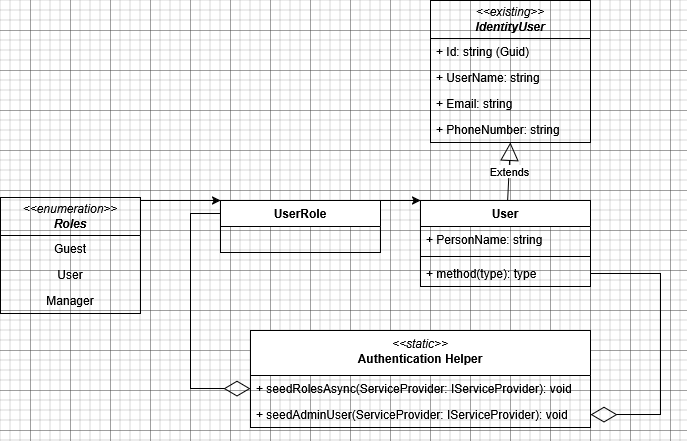

The diagram above was exported from draw.io. Its source (the exported page's mxGraphModel, read from the mxfile embedded in the PNG):
<mxGraphModel dx="1050" dy="530" grid="1" gridSize="10" guides="1" tooltips="1" connect="1" arrows="1" fold="1" page="1" pageScale="1" pageWidth="1169" pageHeight="827" math="0" shadow="0">
  <root>
    <mxCell id="0" />
    <mxCell id="1" parent="0" />
    <mxCell id="y6OMI2oejYzi7_EDzeA6-1" value="&lt;i&gt;&amp;lt;&amp;lt;existing&amp;gt;&amp;gt;&lt;br&gt;&lt;b&gt;IdentityUser&lt;/b&gt;&lt;/i&gt;" style="swimlane;fontStyle=0;childLayout=stackLayout;horizontal=1;startSize=38;fillColor=none;horizontalStack=0;resizeParent=1;resizeParentMax=0;resizeLast=0;collapsible=1;marginBottom=0;whiteSpace=wrap;html=1;textShadow=0;" vertex="1" parent="1">
      <mxGeometry x="680" y="10" width="160" height="142" as="geometry" />
    </mxCell>
    <mxCell id="y6OMI2oejYzi7_EDzeA6-2" value="+ Id: string (Guid)" style="text;strokeColor=none;fillColor=none;align=left;verticalAlign=top;spacingLeft=4;spacingRight=4;overflow=hidden;rotatable=0;points=[[0,0.5],[1,0.5]];portConstraint=eastwest;whiteSpace=wrap;html=1;" vertex="1" parent="y6OMI2oejYzi7_EDzeA6-1">
      <mxGeometry y="38" width="160" height="26" as="geometry" />
    </mxCell>
    <mxCell id="y6OMI2oejYzi7_EDzeA6-3" value="+ UserName: string" style="text;strokeColor=none;fillColor=none;align=left;verticalAlign=top;spacingLeft=4;spacingRight=4;overflow=hidden;rotatable=0;points=[[0,0.5],[1,0.5]];portConstraint=eastwest;whiteSpace=wrap;html=1;" vertex="1" parent="y6OMI2oejYzi7_EDzeA6-1">
      <mxGeometry y="64" width="160" height="26" as="geometry" />
    </mxCell>
    <mxCell id="y6OMI2oejYzi7_EDzeA6-4" value="+ Email: string" style="text;strokeColor=none;fillColor=none;align=left;verticalAlign=top;spacingLeft=4;spacingRight=4;overflow=hidden;rotatable=0;points=[[0,0.5],[1,0.5]];portConstraint=eastwest;whiteSpace=wrap;html=1;" vertex="1" parent="y6OMI2oejYzi7_EDzeA6-1">
      <mxGeometry y="90" width="160" height="26" as="geometry" />
    </mxCell>
    <mxCell id="y6OMI2oejYzi7_EDzeA6-5" value="+ PhoneNumber: string" style="text;strokeColor=none;fillColor=none;align=left;verticalAlign=top;spacingLeft=4;spacingRight=4;overflow=hidden;rotatable=0;points=[[0,0.5],[1,0.5]];portConstraint=eastwest;whiteSpace=wrap;html=1;" vertex="1" parent="y6OMI2oejYzi7_EDzeA6-1">
      <mxGeometry y="116" width="160" height="26" as="geometry" />
    </mxCell>
    <mxCell id="y6OMI2oejYzi7_EDzeA6-6" value="&lt;i&gt;&lt;span style=&quot;font-weight: normal;&quot;&gt;&amp;lt;&amp;lt;static&amp;gt;&amp;gt;&lt;/span&gt;&lt;/i&gt;&lt;div&gt;Authentication Helper&lt;/div&gt;" style="swimlane;fontStyle=1;align=center;verticalAlign=top;childLayout=stackLayout;horizontal=1;startSize=45;horizontalStack=0;resizeParent=1;resizeParentMax=0;resizeLast=0;collapsible=1;marginBottom=0;whiteSpace=wrap;html=1;" vertex="1" parent="1">
      <mxGeometry x="500" y="340" width="340" height="97" as="geometry" />
    </mxCell>
    <mxCell id="y6OMI2oejYzi7_EDzeA6-7" value="+ seedRolesAsync(ServiceProvider: IServiceProvider): void" style="text;strokeColor=none;fillColor=none;align=left;verticalAlign=top;spacingLeft=4;spacingRight=4;overflow=hidden;rotatable=0;points=[[0,0.5],[1,0.5]];portConstraint=eastwest;whiteSpace=wrap;html=1;" vertex="1" parent="y6OMI2oejYzi7_EDzeA6-6">
      <mxGeometry y="45" width="340" height="26" as="geometry" />
    </mxCell>
    <mxCell id="y6OMI2oejYzi7_EDzeA6-8" value="+ seedAdminUser(ServiceProvider: IServiceProvider): void" style="text;strokeColor=none;fillColor=none;align=left;verticalAlign=top;spacingLeft=4;spacingRight=4;overflow=hidden;rotatable=0;points=[[0,0.5],[1,0.5]];portConstraint=eastwest;whiteSpace=wrap;html=1;" vertex="1" parent="y6OMI2oejYzi7_EDzeA6-6">
      <mxGeometry y="71" width="340" height="26" as="geometry" />
    </mxCell>
    <mxCell id="y6OMI2oejYzi7_EDzeA6-9" value="User" style="swimlane;fontStyle=1;align=center;verticalAlign=top;childLayout=stackLayout;horizontal=1;startSize=26;horizontalStack=0;resizeParent=1;resizeParentMax=0;resizeLast=0;collapsible=1;marginBottom=0;whiteSpace=wrap;html=1;" vertex="1" parent="1">
      <mxGeometry x="670" y="210" width="170" height="86" as="geometry" />
    </mxCell>
    <mxCell id="y6OMI2oejYzi7_EDzeA6-10" value="+ PersonName: string" style="text;strokeColor=none;fillColor=none;align=left;verticalAlign=top;spacingLeft=4;spacingRight=4;overflow=hidden;rotatable=0;points=[[0,0.5],[1,0.5]];portConstraint=eastwest;whiteSpace=wrap;html=1;" vertex="1" parent="y6OMI2oejYzi7_EDzeA6-9">
      <mxGeometry y="26" width="170" height="26" as="geometry" />
    </mxCell>
    <mxCell id="y6OMI2oejYzi7_EDzeA6-11" value="" style="line;strokeWidth=1;fillColor=none;align=left;verticalAlign=middle;spacingTop=-1;spacingLeft=3;spacingRight=3;rotatable=0;labelPosition=right;points=[];portConstraint=eastwest;strokeColor=inherit;" vertex="1" parent="y6OMI2oejYzi7_EDzeA6-9">
      <mxGeometry y="52" width="170" height="8" as="geometry" />
    </mxCell>
    <mxCell id="y6OMI2oejYzi7_EDzeA6-12" value="+ method(type): type" style="text;strokeColor=none;fillColor=none;align=left;verticalAlign=top;spacingLeft=4;spacingRight=4;overflow=hidden;rotatable=0;points=[[0,0.5],[1,0.5]];portConstraint=eastwest;whiteSpace=wrap;html=1;" vertex="1" parent="y6OMI2oejYzi7_EDzeA6-9">
      <mxGeometry y="60" width="170" height="26" as="geometry" />
    </mxCell>
    <mxCell id="y6OMI2oejYzi7_EDzeA6-13" style="edgeStyle=orthogonalEdgeStyle;rounded=0;orthogonalLoop=1;jettySize=auto;html=1;exitX=1;exitY=0;exitDx=0;exitDy=0;entryX=0;entryY=0;entryDx=0;entryDy=0;" edge="1" parent="1" source="y6OMI2oejYzi7_EDzeA6-14" target="y6OMI2oejYzi7_EDzeA6-9">
      <mxGeometry relative="1" as="geometry">
        <Array as="points">
          <mxPoint x="650" y="210" />
          <mxPoint x="650" y="210" />
        </Array>
      </mxGeometry>
    </mxCell>
    <mxCell id="y6OMI2oejYzi7_EDzeA6-14" value="UserRole" style="swimlane;fontStyle=1;align=center;verticalAlign=top;childLayout=stackLayout;horizontal=1;startSize=26;horizontalStack=0;resizeParent=1;resizeParentMax=0;resizeLast=0;collapsible=1;marginBottom=0;whiteSpace=wrap;html=1;" vertex="1" parent="1">
      <mxGeometry x="470" y="210" width="160" height="52" as="geometry" />
    </mxCell>
    <mxCell id="y6OMI2oejYzi7_EDzeA6-15" style="edgeStyle=orthogonalEdgeStyle;rounded=0;orthogonalLoop=1;jettySize=auto;html=1;exitX=1;exitY=0;exitDx=0;exitDy=0;entryX=0;entryY=0;entryDx=0;entryDy=0;" edge="1" parent="1" source="y6OMI2oejYzi7_EDzeA6-16" target="y6OMI2oejYzi7_EDzeA6-14">
      <mxGeometry relative="1" as="geometry">
        <Array as="points">
          <mxPoint x="460" y="210" />
          <mxPoint x="460" y="210" />
        </Array>
      </mxGeometry>
    </mxCell>
    <mxCell id="y6OMI2oejYzi7_EDzeA6-16" value="&lt;i&gt;&amp;lt;&amp;lt;enumeration&amp;gt;&amp;gt;&lt;br&gt;&lt;b&gt;Roles&lt;/b&gt;&lt;/i&gt;" style="swimlane;fontStyle=0;childLayout=stackLayout;horizontal=1;startSize=38;fillColor=none;horizontalStack=0;resizeParent=1;resizeParentMax=0;resizeLast=0;collapsible=1;marginBottom=0;whiteSpace=wrap;html=1;textShadow=0;" vertex="1" parent="1">
      <mxGeometry x="250" y="207" width="140" height="116" as="geometry" />
    </mxCell>
    <mxCell id="y6OMI2oejYzi7_EDzeA6-17" value="Guest" style="text;strokeColor=none;fillColor=none;align=center;verticalAlign=top;spacingLeft=4;spacingRight=4;overflow=hidden;rotatable=0;points=[[0,0.5],[1,0.5]];portConstraint=eastwest;whiteSpace=wrap;html=1;" vertex="1" parent="y6OMI2oejYzi7_EDzeA6-16">
      <mxGeometry y="38" width="140" height="26" as="geometry" />
    </mxCell>
    <mxCell id="y6OMI2oejYzi7_EDzeA6-18" value="User" style="text;strokeColor=none;fillColor=none;align=center;verticalAlign=top;spacingLeft=4;spacingRight=4;overflow=hidden;rotatable=0;points=[[0,0.5],[1,0.5]];portConstraint=eastwest;whiteSpace=wrap;html=1;" vertex="1" parent="y6OMI2oejYzi7_EDzeA6-16">
      <mxGeometry y="64" width="140" height="26" as="geometry" />
    </mxCell>
    <mxCell id="y6OMI2oejYzi7_EDzeA6-19" value="Manager" style="text;strokeColor=none;fillColor=none;align=center;verticalAlign=top;spacingLeft=4;spacingRight=4;overflow=hidden;rotatable=0;points=[[0,0.5],[1,0.5]];portConstraint=eastwest;whiteSpace=wrap;html=1;" vertex="1" parent="y6OMI2oejYzi7_EDzeA6-16">
      <mxGeometry y="90" width="140" height="26" as="geometry" />
    </mxCell>
    <mxCell id="y6OMI2oejYzi7_EDzeA6-20" value="" style="endArrow=diamondThin;endFill=0;endSize=24;html=1;rounded=0;exitX=1;exitY=0.5;exitDx=0;exitDy=0;entryX=1;entryY=0.5;entryDx=0;entryDy=0;" edge="1" parent="1" source="y6OMI2oejYzi7_EDzeA6-12" target="y6OMI2oejYzi7_EDzeA6-8">
      <mxGeometry width="160" relative="1" as="geometry">
        <mxPoint x="640" y="280" as="sourcePoint" />
        <mxPoint x="910" y="420" as="targetPoint" />
        <Array as="points">
          <mxPoint x="910" y="283" />
          <mxPoint x="910" y="424" />
        </Array>
      </mxGeometry>
    </mxCell>
    <mxCell id="y6OMI2oejYzi7_EDzeA6-21" value="" style="endArrow=diamondThin;endFill=0;endSize=24;html=1;rounded=0;exitX=0;exitY=0.25;exitDx=0;exitDy=0;entryX=0;entryY=0.5;entryDx=0;entryDy=0;" edge="1" parent="1" source="y6OMI2oejYzi7_EDzeA6-14" target="y6OMI2oejYzi7_EDzeA6-7">
      <mxGeometry width="160" relative="1" as="geometry">
        <mxPoint x="640" y="280" as="sourcePoint" />
        <mxPoint x="440" y="400" as="targetPoint" />
        <Array as="points">
          <mxPoint x="440" y="223" />
          <mxPoint x="440" y="398" />
        </Array>
      </mxGeometry>
    </mxCell>
    <mxCell id="y6OMI2oejYzi7_EDzeA6-22" value="Extends" style="endArrow=block;endSize=16;endFill=0;html=1;rounded=0;entryX=0.5;entryY=1;entryDx=0;entryDy=0;" edge="1" parent="1" source="y6OMI2oejYzi7_EDzeA6-9" target="y6OMI2oejYzi7_EDzeA6-1">
      <mxGeometry width="160" relative="1" as="geometry">
        <mxPoint x="640" y="280" as="sourcePoint" />
        <mxPoint x="840" y="180" as="targetPoint" />
      </mxGeometry>
    </mxCell>
  </root>
</mxGraphModel>